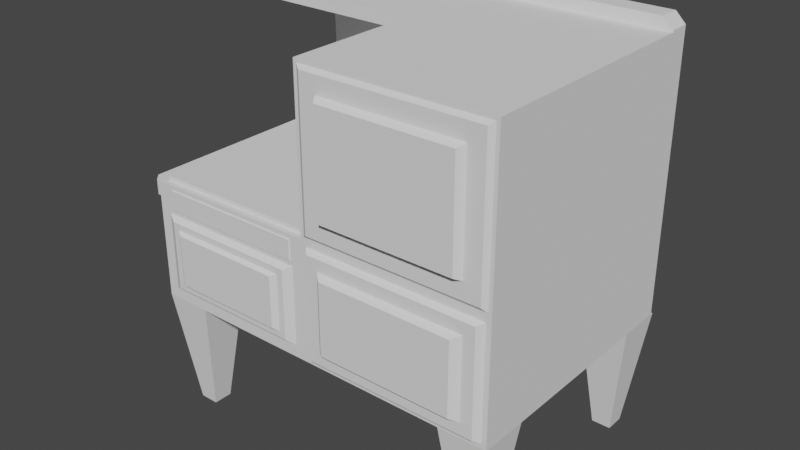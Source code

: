 # Source: Fog_o.blend  (saved by Blender 2.91.10; exported with 4.5.12 LTS)
import bpy
from mathutils import Matrix  # noqa: F401  (used for matrix-valued properties, if any)

bpy.ops.wm.read_factory_settings(use_empty=True)
scene = bpy.context.scene
scene.name = 'Scene'

# ---- collections
col_collection = bpy.data.collections.new('Collection'); scene.collection.children.link(col_collection)

# ---- world
world_world = bpy.data.worlds.new('World'); scene.world = world_world
world_world.use_nodes = True; world_world.node_tree.nodes.clear()
_N = world_world.node_tree.nodes; _L = world_world.node_tree.links
n0 = _N.new('ShaderNodeOutputWorld'); n0.name = 'World Output'; n0.location = (300, 300)
n1 = _N.new('ShaderNodeBackground'); n1.name = 'Background'; n1.location = (10, 300)
n1.inputs[0].default_value = (0.05088, 0.05088, 0.05088, 1.0)
_L.new(n1.outputs[0], n0.inputs[0])
n0.is_active_output = True
world_world.color = (0.05088, 0.05088, 0.05088)
world_world.use_sun_shadow = False
world_world.sun_shadow_jitter_overblur = 0.0

# ---- meshes
me_cube_001 = bpy.data.meshes.new('Cube.001')
me_cube_001.from_pydata([(-1.402, -1.0, 1.098), (-1.354, -1.0, 1.793), (-1.5, 1.0, 1.0), (-1.445, 0.945, 2.0), (0.04425, -1.0, 1.044), (0.02857, -1.0, 2.029), (0.0, 1.0, 1.0), (-0.05496, 0.945, 2.0), (1.556, -1.0, 1.044), (1.571, -1.0, 2.029), (1.6, 1.0, 1.0), (1.6, 1.0, 2.0), (0.02857, -1.0, 3.271), (0.0, 1.0, 3.3), (1.571, -1.0, 3.271), (1.6, 1.0, 3.3), (-1.5, 1.176, 2.0), (-1.5, 1.176, 1.0), (0.0, 1.176, 1.0), (0.0, 1.176, 2.0), (1.6, 1.176, 2.0), (1.6, 1.176, 1.0), (1.6, 1.176, 3.3), (0.0, 1.176, 3.3), (-1.5, 1.0, 3.3), (0.0, 1.0, 3.3), (-1.5, 1.176, 3.3), (0.0, 1.176, 3.3), (0.0, 1.0, 3.4), (0.0, 1.176, 3.4), (0.0, 1.0, 3.4), (0.0, 1.176, 3.4), (1.515, 1.176, 3.4), (1.6, 1.176, 3.315), (1.6, 1.0, 3.315), (1.515, 1.0, 3.4), (-1.415, 1.0, 3.4), (-1.5, 1.0, 3.315), (-1.5, 1.176, 3.315), (-1.415, 1.176, 3.4), (0.04425, -1.0, 1.956), (1.556, -1.0, 1.956), (0.0, -1.0, 3.3), (1.6, -1.0, 3.3), (0.2059, -1.026, 2.198), (1.394, -1.026, 2.198), (0.2059, -1.026, 3.102), (1.394, -1.026, 3.102), (0.06805, -1.026, 2.06), (1.532, -1.026, 2.06), (0.06805, -1.026, 3.24), (1.532, -1.026, 3.24), (0.2432, -1.084, 2.227), (1.357, -1.084, 2.227), (0.2432, -1.084, 3.073), (1.357, -1.084, 3.073), (-0.1216, -1.0, 1.793), (-0.09753, -1.0, 1.098), (1.6, -1.0, 2.0), (1.6, -1.0, 1.0), (0.1843, -1.047, 1.832), (0.1843, -1.047, 1.168), (1.416, -1.047, 1.832), (1.416, -1.047, 1.168), (0.086, -1.047, 1.931), (0.086, -1.047, 1.069), (1.514, -1.047, 1.931), (1.514, -1.047, 1.069), (0.244, -1.101, 1.8), (0.244, -1.101, 1.2), (1.356, -1.101, 1.8), (1.356, -1.101, 1.2), (-1.5, -1.0, 1.0), (-1.352, -1.0, 1.96), (-0.1215, -1.0, 1.96), (0.0, -1.0, 1.0), (-1.275, -1.038, 1.189), (-1.275, -1.038, 1.661), (-0.2248, -1.038, 1.661), (-0.2248, -1.038, 1.189), (-1.33, -1.038, 1.134), (-1.33, -1.038, 1.716), (-0.1695, -1.038, 1.716), (-0.1695, -1.038, 1.134), (-1.23, -1.07, 1.209), (-1.23, -1.07, 1.641), (-0.2704, -1.07, 1.641), (-0.2704, -1.07, 1.209), (-0.05496, -0.945, 2.0), (-1.445, -0.945, 2.0), (-0.09753, -1.0, 1.753), (-1.402, -1.0, 1.753), (-0.1215, -1.009, 1.96), (-1.352, -1.009, 1.96), (-0.1216, -1.009, 1.793), (-1.354, -1.009, 1.793), (-1.5, 1.0, 3.164), (-1.5, 1.176, 3.164), (0.0, 1.0, 3.164), (0.0, 1.176, 3.164), (-1.5, 0.2179, 3.3), (0.0, 0.2179, 3.3), (-1.5, 0.2179, 3.164), (0.0, 0.2179, 3.164), (-1.5, -1.0, 1.877), (-1.5, 1.0, 1.877), (0.0, -1.0, 1.877), (1.6, 1.0, 1.877), (1.6, -1.0, 1.877), (-1.5, 1.176, 1.877), (0.0, 1.176, 1.877), (1.6, 1.176, 1.877), (0.04425, -1.0, 1.844), (1.556, -1.0, 1.844), (0.086, -1.047, 1.825), (1.514, -1.047, 1.825), (0.1843, -1.047, 1.751), (1.416, -1.047, 1.751), (0.244, -1.101, 1.726), (1.356, -1.101, 1.726), (-1.402, -1.0, 1.672), (-0.09753, -1.0, 1.672), (-1.33, -1.038, 1.645), (-0.1695, -1.038, 1.645), (-1.275, -1.038, 1.603), (-0.2248, -1.038, 1.603), (-1.23, -1.07, 1.588), (-0.2704, -1.07, 1.588), (-1.528, -1.0, 1.877), (-1.59, -0.9377, 1.877), (-1.59, -0.9377, 2.0), (-1.528, -1.0, 2.0), (-1.528, 1.0, 2.0), (-1.59, 0.9377, 2.0), (-1.59, 0.9377, 1.877), (-1.528, 1.0, 1.877), (-1.5, -1.0, 2.0), (-1.5, 1.0, 2.0), (0.0, 1.0, 2.0), (0.0, -1.0, 2.0), (-1.445, -0.945, 2.04), (-1.445, 0.945, 2.04), (-0.05496, 0.945, 2.04), (-0.05496, -0.945, 2.04), (-1.38, -0.88, 0.0), (-1.5, -1.0, 1.0), (-1.38, -0.72, 0.0), (-1.5, -0.6, 1.0), (-1.22, -0.88, 0.0), (-1.1, -1.0, 1.0), (-1.22, -0.72, 0.0), (-1.1, -0.6, 1.0), (1.32, -0.88, 0.0), (1.2, -1.0, 1.0), (1.32, -0.72, 0.0), (1.2, -0.6, 1.0), (1.48, -0.88, 0.0), (1.6, -1.0, 1.0), (1.48, -0.72, 0.0), (1.6, -0.6, 1.0), (-1.38, 0.92, 0.0), (-1.5, 0.8, 1.0), (-1.38, 1.08, 0.0), (-1.5, 1.2, 1.0), (-1.22, 0.92, 0.0), (-1.1, 0.8, 1.0), (-1.22, 1.08, 0.0), (-1.1, 1.2, 1.0), (1.32, 0.92, 0.0), (1.2, 0.8, 1.0), (1.32, 1.08, 0.0), (1.2, 1.2, 1.0), (1.48, 0.92, 0.0), (1.6, 0.8, 1.0), (1.48, 1.08, 0.0), (1.6, 1.2, 1.0)], [], [(136, 137, 132, 133, 130, 131), (10, 6, 18, 21), (138, 139, 42, 13), (90, 91, 81, 82), (2, 6, 75, 72), (89, 88, 143, 140), (107, 11, 58, 108), (6, 2, 17, 18), (41, 40, 64, 66), (75, 6, 10, 59), (13, 42, 43, 15), (15, 11, 20, 22), (12, 5, 48, 50), (58, 11, 15, 43), (109, 16, 19, 110), (110, 19, 20, 111), (20, 19, 23, 22), (97, 96, 24, 26), (138, 13, 23, 19), (105, 137, 16, 109), (25, 27, 31, 30), (107, 10, 21, 111), (13, 15, 34, 35, 28), (96, 98, 103, 102), (99, 97, 26, 27), (98, 99, 27, 25), (22, 23, 29, 32, 33), (26, 24, 37, 38), (15, 22, 33, 34), (36, 30, 31, 39), (27, 26, 38, 39, 31), (24, 25, 30, 36, 37), (23, 13, 28, 29), (32, 35, 34, 33), (38, 37, 36, 39), (28, 35, 32, 29), (9, 5, 139, 58), (12, 14, 43, 42), (5, 12, 42, 139), (14, 9, 58, 43), (46, 44, 52, 54), (5, 9, 49, 48), (9, 14, 51, 49), (14, 12, 50, 51), (45, 44, 48, 49), (46, 47, 51, 50), (44, 46, 50, 48), (47, 45, 49, 51), (52, 53, 55, 54), (44, 45, 53, 52), (45, 47, 55, 53), (47, 46, 54, 55), (112, 40, 139, 106), (113, 8, 59, 108), (40, 41, 58, 139), (8, 4, 75, 59), (61, 63, 71, 69), (112, 4, 65, 114), (4, 8, 67, 65), (113, 41, 66, 115), (116, 60, 64, 114), (117, 63, 67, 115), (60, 62, 66, 64), (63, 61, 65, 67), (118, 69, 71, 119), (117, 62, 70, 119), (62, 60, 68, 70), (116, 61, 69, 118), (120, 91, 136, 104), (121, 57, 75, 106), (57, 0, 72, 75), (56, 74, 92, 94), (125, 78, 86, 127), (121, 90, 82, 123), (0, 57, 83, 80), (120, 0, 80, 122), (124, 77, 81, 122), (125, 79, 83, 123), (79, 76, 80, 83), (77, 78, 82, 81), (127, 86, 85, 126), (76, 79, 87, 84), (124, 76, 84, 126), (78, 77, 85, 86), (73, 74, 139, 136), (56, 1, 91, 90), (1, 73, 136, 91), (74, 56, 90, 139), (95, 94, 92, 93), (1, 56, 94, 95), (73, 1, 95, 93), (74, 73, 93, 92), (138, 19, 99, 98), (19, 16, 97, 99), (137, 138, 98, 96), (16, 137, 96, 97), (102, 103, 101, 100), (98, 25, 101, 103), (24, 96, 102, 100), (25, 24, 100, 101), (77, 124, 126, 85), (87, 127, 126, 84), (78, 125, 123, 82), (76, 124, 122, 80), (91, 120, 122, 81), (57, 121, 123, 83), (79, 125, 127, 87), (90, 121, 106, 139), (0, 120, 104, 72), (60, 116, 118, 68), (63, 117, 119, 71), (68, 118, 119, 70), (62, 117, 115, 66), (61, 116, 114, 65), (8, 113, 115, 67), (40, 112, 114, 64), (41, 113, 108, 58), (4, 112, 106, 75), (11, 107, 111, 20), (2, 105, 109, 17), (18, 110, 111, 21), (17, 109, 110, 18), (10, 107, 108, 59), (72, 104, 105, 2), (105, 104, 128, 129, 134, 135), (137, 105, 135, 132), (104, 136, 131, 128), (128, 131, 130, 129), (132, 135, 134, 133), (129, 130, 133, 134), (89, 3, 137, 136), (3, 7, 138, 137), (7, 88, 139, 138), (88, 89, 136, 139), (142, 141, 140, 143), (7, 3, 141, 142), (88, 7, 142, 143), (3, 89, 140, 141), (144, 145, 147, 146), (146, 147, 151, 150), (150, 151, 149, 148), (148, 149, 145, 144), (146, 150, 148, 144), (151, 147, 145, 149), (152, 153, 155, 154), (154, 155, 159, 158), (158, 159, 157, 156), (156, 157, 153, 152), (154, 158, 156, 152), (159, 155, 153, 157), (160, 161, 163, 162), (162, 163, 167, 166), (166, 167, 165, 164), (164, 165, 161, 160), (162, 166, 164, 160), (167, 163, 161, 165), (168, 169, 171, 170), (170, 171, 175, 174), (174, 175, 173, 172), (172, 173, 169, 168), (170, 174, 172, 168), (175, 171, 169, 173)])
_uv = me_cube_001.uv_layers.new(name='UVMap')
_uv.uv.foreach_set('vector', [0.875, 0.75, 0.875, 0.5, 0.875, 0.5, 0.875, 0.5078, 0.875, 0.7422, 0.875, 0.75, 0.375, 0.5, 0.375, 0.5, 0.375, 0.5, 0.375, 0.5, 0.625, 0.5, 0.625, 0.75, 0.625, 0.75, 0.625, 0.5, 0.5631, 0.7663, 0.5631, 0.9837, 0.5631, 0.9837, 0.5631, 0.7663, 0.125, 0.5, 0.375, 0.5, 0.375, 0.75, 0.125, 0.75, 0.8658, 0.7431, 0.6342, 0.7431, 0.6342, 0.7431, 0.8658, 0.7431, 0.5944, 0.5, 0.625, 0.5, 0.625, 0.75, 0.5944, 0.75, 0.375, 0.5, 0.125, 0.5, 0.125, 0.5, 0.375, 0.5, 0.6139, 0.75, 0.6139, 0.75, 0.6139, 0.75, 0.6139, 0.75, 0.375, 0.75, 0.375, 0.5, 0.375, 0.5, 0.375, 0.75, 0.625, 0.5, 0.625, 0.75, 0.625, 0.75, 0.625, 0.5, 0.625, 0.5, 0.625, 0.5, 0.625, 0.5, 0.625, 0.5, 0.625, 0.75, 0.625, 0.75, 0.625, 0.75, 0.625, 0.75, 0.625, 0.75, 0.625, 0.5, 0.625, 0.5, 0.625, 0.75, 0.5944, 0.25, 0.625, 0.25, 0.625, 0.5, 0.5944, 0.5, 0.5944, 0.5, 0.625, 0.5, 0.625, 0.5, 0.5944, 0.5, 0.625, 0.5, 0.625, 0.5, 0.625, 0.5, 0.625, 0.5, 0.625, 0.25, 0.625, 0.25, 0.625, 0.25, 0.625, 0.25, 0.625, 0.5, 0.625, 0.5, 0.625, 0.5, 0.625, 0.5, 0.5944, 0.25, 0.625, 0.25, 0.625, 0.25, 0.5944, 0.25, 0.625, 0.5, 0.625, 0.5, 0.625, 0.5, 0.625, 0.5, 0.5944, 0.5, 0.375, 0.5, 0.375, 0.5, 0.5944, 0.5, 0.625, 0.5, 0.625, 0.5, 0.625, 0.5, 0.625, 0.5, 0.625, 0.5, 0.875, 0.5, 0.625, 0.5, 0.625, 0.5, 0.875, 0.5, 0.625, 0.5, 0.625, 0.25, 0.625, 0.25, 0.625, 0.5, 0.625, 0.5, 0.625, 0.5, 0.625, 0.5, 0.625, 0.5, 0.625, 0.5, 0.625, 0.5, 0.625, 0.5, 0.625, 0.5, 0.625, 0.5, 0.625, 0.25, 0.625, 0.25, 0.625, 0.25, 0.625, 0.25, 0.625, 0.5, 0.625, 0.5, 0.625, 0.5, 0.625, 0.5, 0.8608, 0.5, 0.625, 0.5, 0.625, 0.5, 0.8608, 0.5, 0.625, 0.5, 0.625, 0.25, 0.625, 0.25, 0.625, 0.2642, 0.625, 0.5, 0.875, 0.5, 0.625, 0.5, 0.625, 0.5, 0.8608, 0.5, 0.875, 0.5, 0.625, 0.5, 0.625, 0.5, 0.625, 0.5, 0.625, 0.5, 0.625, 0.5, 0.625, 0.5, 0.625, 0.5, 0.625, 0.5, 0.625, 0.25, 0.625, 0.25, 0.625, 0.25, 0.625, 0.25, 0.625, 0.5, 0.625, 0.5, 0.625, 0.5, 0.625, 0.5, 0.625, 0.75, 0.625, 0.75, 0.625, 0.75, 0.625, 0.75, 0.625, 0.75, 0.625, 0.75, 0.625, 0.75, 0.625, 0.75, 0.625, 0.75, 0.625, 0.75, 0.625, 0.75, 0.625, 0.75, 0.625, 0.75, 0.625, 0.75, 0.625, 0.75, 0.625, 0.75, 0.625, 0.75, 0.625, 0.75, 0.625, 0.75, 0.625, 0.75, 0.625, 0.75, 0.625, 0.75, 0.625, 0.75, 0.625, 0.75, 0.625, 0.75, 0.625, 0.75, 0.625, 0.75, 0.625, 0.75, 0.625, 0.75, 0.625, 0.75, 0.625, 0.75, 0.625, 0.75, 0.625, 0.75, 0.625, 0.75, 0.625, 0.75, 0.625, 0.75, 0.625, 0.75, 0.625, 0.75, 0.625, 0.75, 0.625, 0.75, 0.625, 0.75, 0.625, 0.75, 0.625, 0.75, 0.625, 0.75, 0.625, 0.75, 0.625, 0.75, 0.625, 0.75, 0.625, 0.75, 0.625, 0.75, 0.625, 0.75, 0.625, 0.75, 0.625, 0.75, 0.625, 0.75, 0.625, 0.75, 0.625, 0.75, 0.625, 0.75, 0.625, 0.75, 0.625, 0.75, 0.625, 0.75, 0.625, 0.75, 0.625, 0.75, 0.625, 0.75, 0.625, 0.75, 0.625, 0.75, 0.586, 0.75, 0.6139, 0.75, 0.625, 0.75, 0.5944, 0.75, 0.586, 0.75, 0.3861, 0.75, 0.375, 0.75, 0.5944, 0.75, 0.6139, 0.75, 0.6139, 0.75, 0.625, 0.75, 0.625, 0.75, 0.3861, 0.75, 0.3861, 0.75, 0.375, 0.75, 0.375, 0.75, 0.4121, 0.75, 0.4121, 0.75, 0.4121, 0.75, 0.4121, 0.75, 0.586, 0.75, 0.3861, 0.75, 0.3861, 0.75, 0.586, 0.75, 0.3861, 0.75, 0.3861, 0.75, 0.3861, 0.75, 0.3861, 0.75, 0.586, 0.75, 0.6139, 0.75, 0.6139, 0.75, 0.586, 0.75, 0.5664, 0.75, 0.5879, 0.75, 0.6139, 0.75, 0.586, 0.75, 0.5664, 0.75, 0.4121, 0.75, 0.3861, 0.75, 0.586, 0.75, 0.5879, 0.75, 0.5879, 0.75, 0.6139, 0.75, 0.6139, 0.75, 0.4121, 0.75, 0.4121, 0.75, 0.3861, 0.75, 0.3861, 0.75, 0.5664, 0.75, 0.4121, 0.75, 0.4121, 0.75, 0.5664, 0.75, 0.5664, 0.75, 0.5879, 0.75, 0.5879, 0.75, 0.5664, 0.75, 0.5879, 0.75, 0.5879, 0.75, 0.5879, 0.75, 0.5879, 0.75, 0.5664, 0.75, 0.4121, 0.75, 0.4121, 0.75, 0.5664, 0.75, 0.5431, 0.9837, 0.5631, 0.9837, 0.625, 1.0, 0.5944, 1.0, 0.5431, 0.7663, 0.3994, 0.7663, 0.375, 0.75, 0.5944, 0.75, 0.3994, 0.7663, 0.3994, 0.9837, 0.375, 1.0, 0.375, 0.75, 0.5733, 0.7755, 0.6149, 0.765, 0.6149, 0.765, 0.5733, 0.7755, 0.5313, 0.7766, 0.5476, 0.7766, 0.5476, 0.7766, 0.5313, 0.7766, 0.5431, 0.7663, 0.5631, 0.7663, 0.5631, 0.7663, 0.5431, 0.7663, 0.3994, 0.9837, 0.3994, 0.7663, 0.3994, 0.7663, 0.3994, 0.9837, 0.5431, 0.9837, 0.3994, 0.9837, 0.3994, 0.9837, 0.5431, 0.9837, 0.5313, 0.9734, 0.5476, 0.9734, 0.5631, 0.9837, 0.5431, 0.9837, 0.5313, 0.7766, 0.4149, 0.7766, 0.3994, 0.7663, 0.5431, 0.7663, 0.4149, 0.7766, 0.4149, 0.9734, 0.3994, 0.9837, 0.3994, 0.7663, 0.5476, 0.9734, 0.5476, 0.7766, 0.5631, 0.7663, 0.5631, 0.9837, 0.5313, 0.7766, 0.5476, 0.7766, 0.5476, 0.9734, 0.5313, 0.9734, 0.4149, 0.9734, 0.4149, 0.7766, 0.4149, 0.7766, 0.4149, 0.9734, 0.5313, 0.9734, 0.4149, 0.9734, 0.4149, 0.9734, 0.5313, 0.9734, 0.5476, 0.7766, 0.5476, 0.9734, 0.5476, 0.9734, 0.5476, 0.7766, 0.6149, 0.9805, 0.6149, 0.765, 0.625, 0.75, 0.625, 1.0, 0.5733, 0.7755, 0.5733, 0.9705, 0.5631, 0.9837, 0.5631, 0.7663, 0.5733, 0.9705, 0.6149, 0.9805, 0.625, 1.0, 0.5631, 0.9837, 0.6149, 0.765, 0.5733, 0.7755, 0.5631, 0.7663, 0.625, 0.75, 0.5733, 0.9705, 0.5733, 0.7755, 0.6149, 0.765, 0.6149, 0.9805, 0.5733, 0.9705, 0.5733, 0.7755, 0.5733, 0.7755, 0.5733, 0.9705, 0.6149, 0.9805, 0.5733, 0.9705, 0.5733, 0.9705, 0.6149, 0.9805, 0.6149, 0.765, 0.6149, 0.9805, 0.6149, 0.9805, 0.6149, 0.765, 0.625, 0.5, 0.625, 0.5, 0.625, 0.5, 0.625, 0.5, 0.625, 0.5, 0.625, 0.25, 0.625, 0.25, 0.625, 0.5, 0.875, 0.5, 0.625, 0.5, 0.625, 0.5, 0.875, 0.5, 0.625, 0.25, 0.625, 0.25, 0.625, 0.25, 0.625, 0.25, 0.875, 0.5, 0.625, 0.5, 0.625, 0.5, 0.875, 0.5, 0.625, 0.5, 0.625, 0.5, 0.625, 0.5, 0.625, 0.5, 0.625, 0.25, 0.625, 0.25, 0.625, 0.25, 0.625, 0.25, 0.625, 0.5, 0.875, 0.5, 0.875, 0.5, 0.625, 0.5, 0.5476, 0.9734, 0.5313, 0.9734, 0.5313, 0.9734, 0.5476, 0.9734, 0.4149, 0.7766, 0.5313, 0.7766, 0.5313, 0.9734, 0.4149, 0.9734, 0.5476, 0.7766, 0.5313, 0.7766, 0.5431, 0.7663, 0.5631, 0.7663, 0.4149, 0.9734, 0.5313, 0.9734, 0.5431, 0.9837, 0.3994, 0.9837, 0.5631, 0.9837, 0.5431, 0.9837, 0.5431, 0.9837, 0.5631, 0.9837, 0.3994, 0.7663, 0.5431, 0.7663, 0.5431, 0.7663, 0.3994, 0.7663, 0.4149, 0.7766, 0.5313, 0.7766, 0.5313, 0.7766, 0.4149, 0.7766, 0.5631, 0.7663, 0.5431, 0.7663, 0.5944, 0.75, 0.625, 0.75, 0.3994, 0.9837, 0.5431, 0.9837, 0.5944, 1.0, 0.375, 1.0, 0.5879, 0.75, 0.5664, 0.75, 0.5664, 0.75, 0.5879, 0.75, 0.4121, 0.75, 0.5664, 0.75, 0.5664, 0.75, 0.4121, 0.75, 0.5879, 0.75, 0.5664, 0.75, 0.5664, 0.75, 0.5879, 0.75, 0.5879, 0.75, 0.5664, 0.75, 0.586, 0.75, 0.6139, 0.75, 0.4121, 0.75, 0.5664, 0.75, 0.586, 0.75, 0.3861, 0.75, 0.3861, 0.75, 0.586, 0.75, 0.586, 0.75, 0.3861, 0.75, 0.6139, 0.75, 0.586, 0.75, 0.586, 0.75, 0.6139, 0.75, 0.6139, 0.75, 0.586, 0.75, 0.5944, 0.75, 0.625, 0.75, 0.3861, 0.75, 0.586, 0.75, 0.5944, 0.75, 0.375, 0.75, 0.625, 0.5, 0.5944, 0.5, 0.5944, 0.5, 0.625, 0.5, 0.375, 0.25, 0.5944, 0.25, 0.5944, 0.25, 0.375, 0.25, 0.375, 0.5, 0.5944, 0.5, 0.5944, 0.5, 0.375, 0.5, 0.375, 0.25, 0.5944, 0.25, 0.5944, 0.5, 0.375, 0.5, 0.375, 0.5, 0.5944, 0.5, 0.5944, 0.75, 0.375, 0.75, 0.375, 0.0, 0.5944, 0.0, 0.5944, 0.25, 0.375, 0.25, 0.5944, 0.25, 0.5944, 0.0, 0.5944, 0.0, 0.5944, 0.007793, 0.5944, 0.2422, 0.5944, 0.25, 0.625, 0.25, 0.5944, 0.25, 0.5944, 0.25, 0.625, 0.25, 0.5944, 1.0, 0.625, 1.0, 0.625, 1.0, 0.5944, 1.0, 0.5944, 0.0, 0.625, 0.0, 0.625, 0.007793, 0.5944, 0.007793, 0.625, 0.25, 0.5944, 0.25, 0.5944, 0.2422, 0.625, 0.2422, 0.5944, 0.007793, 0.625, 0.007793, 0.625, 0.2422, 0.5944, 0.2422, 0.8658, 0.7431, 0.8658, 0.5069, 0.875, 0.5, 0.875, 0.75, 0.8658, 0.5069, 0.6342, 0.5069, 0.625, 0.5, 0.875, 0.5, 0.6342, 0.5069, 0.6342, 0.7431, 0.625, 0.75, 0.625, 0.5, 0.6342, 0.7431, 0.8658, 0.7431, 0.875, 0.75, 0.625, 0.75, 0.6342, 0.5069, 0.8658, 0.5069, 0.8658, 0.7431, 0.6342, 0.7431, 0.6342, 0.5069, 0.8658, 0.5069, 0.8658, 0.5069, 0.6342, 0.5069, 0.6342, 0.7431, 0.6342, 0.5069, 0.6342, 0.5069, 0.6342, 0.7431, 0.8658, 0.5069, 0.8658, 0.7431, 0.8658, 0.7431, 0.8658, 0.5069, 0.375, 0.0, 0.625, 0.0, 0.625, 0.25, 0.375, 0.25, 0.375, 0.25, 0.625, 0.25, 0.625, 0.5, 0.375, 0.5, 0.375, 0.5, 0.625, 0.5, 0.625, 0.75, 0.375, 0.75, 0.375, 0.75, 0.625, 0.75, 0.625, 1.0, 0.375, 1.0, 0.125, 0.5, 0.375, 0.5, 0.375, 0.75, 0.125, 0.75, 0.625, 0.5, 0.875, 0.5, 0.875, 0.75, 0.625, 0.75, 0.375, 0.0, 0.625, 0.0, 0.625, 0.25, 0.375, 0.25, 0.375, 0.25, 0.625, 0.25, 0.625, 0.5, 0.375, 0.5, 0.375, 0.5, 0.625, 0.5, 0.625, 0.75, 0.375, 0.75, 0.375, 0.75, 0.625, 0.75, 0.625, 1.0, 0.375, 1.0, 0.125, 0.5, 0.375, 0.5, 0.375, 0.75, 0.125, 0.75, 0.625, 0.5, 0.875, 0.5, 0.875, 0.75, 0.625, 0.75, 0.375, 0.0, 0.625, 0.0, 0.625, 0.25, 0.375, 0.25, 0.375, 0.25, 0.625, 0.25, 0.625, 0.5, 0.375, 0.5, 0.375, 0.5, 0.625, 0.5, 0.625, 0.75, 0.375, 0.75, 0.375, 0.75, 0.625, 0.75, 0.625, 1.0, 0.375, 1.0, 0.125, 0.5, 0.375, 0.5, 0.375, 0.75, 0.125, 0.75, 0.625, 0.5, 0.875, 0.5, 0.875, 0.75, 0.625, 0.75, 0.375, 0.0, 0.625, 0.0, 0.625, 0.25, 0.375, 0.25, 0.375, 0.25, 0.625, 0.25, 0.625, 0.5, 0.375, 0.5, 0.375, 0.5, 0.625, 0.5, 0.625, 0.75, 0.375, 0.75, 0.375, 0.75, 0.625, 0.75, 0.625, 1.0, 0.375, 1.0, 0.125, 0.5, 0.375, 0.5, 0.375, 0.75, 0.125, 0.75, 0.625, 0.5, 0.875, 0.5, 0.875, 0.75, 0.625, 0.75])
me_cube_001.use_remesh_fix_poles = True
me_cube_001.use_remesh_preserve_attributes = False
me_cube_001.use_mirror_vertex_groups = False
me_cube_001.update()

# ---- objects
ob_cube = bpy.data.objects.new('Cube', me_cube_001)

# ---- transforms, parenting, visibility, modifiers, constraints
ob_cube.location = (0.0, 0.0, 0.0)
ob_cube.lineart.crease_threshold = 0.0

# ---- collection membership
col_collection.objects.link(ob_cube)

# ---- scene / render settings (as saved in the file)
scene.frame_start = 1; scene.frame_end = 250; scene.frame_set(1)
scene.render.engine = 'BLENDER_EEVEE_NEXT'
scene.cycles.use_denoising = False
scene.cycles.samples = 128
scene.cycles.sampling_pattern = 'TABULATED_SOBOL'
scene.cycles.use_adaptive_sampling = False
scene.cycles.use_light_tree = False
scene.view_settings.view_transform = 'Filmic'
bpy.context.view_layer.update()

# ---- added for rendering (the .blend has no active camera and no usable light): camera, sun
cam_auto = bpy.data.cameras.new('AutoCamera')
cam_auto.lens = 50.0
cam_auto.sensor_width = 36.0
cam_auto.clip_end = 1000.0
ob_auto_camera = bpy.data.objects.new('AutoCamera', cam_auto)
scene.collection.objects.link(ob_auto_camera)
ob_auto_camera.location = (4.81537, -5.72306, 5.54836)
ob_auto_camera.rotation_euler = (1.09748, -7.21219e-08, 0.694738)
scene.camera = ob_auto_camera
light_auto_sun = bpy.data.lights.new('AutoSun', 'SUN')
light_auto_sun.energy = 3.0
light_auto_sun.angle = 0.0523599
ob_auto_sun = bpy.data.objects.new('AutoSun', light_auto_sun)
scene.collection.objects.link(ob_auto_sun)
ob_auto_sun.rotation_euler = (0.872665, 0.174533, 0.523599)
bpy.context.view_layer.update()
